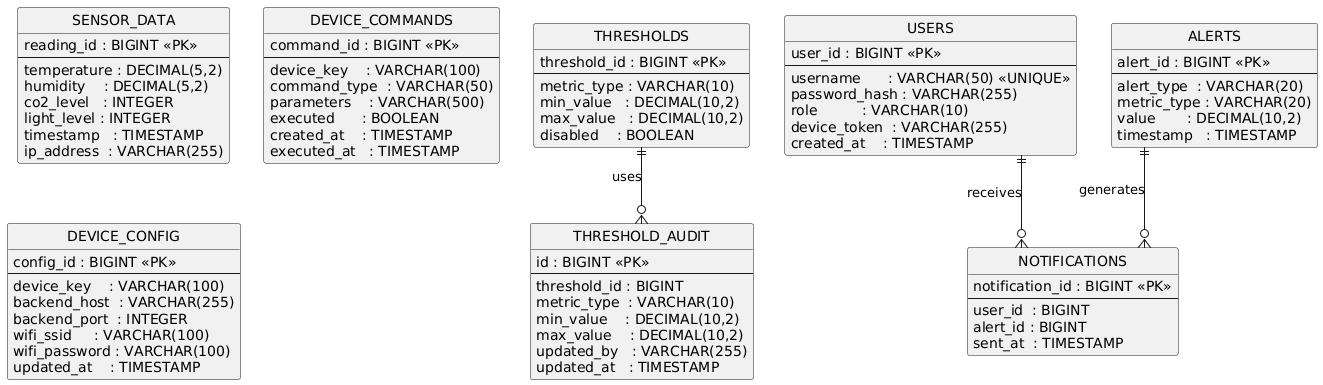

The diagram above was rendered by PlantUML. Its source (embedded in the PNG):
@startuml
hide circle

skinparam linetype ortho

'========================
' TABLES
'========================

entity "SENSOR_DATA" as SENSOR_DATA {
  reading_id : BIGINT <<PK>>
  --
  temperature : DECIMAL(5,2)
  humidity    : DECIMAL(5,2)
  co2_level   : INTEGER
  light_level : INTEGER
  timestamp   : TIMESTAMP
  ip_address  : VARCHAR(255)
}

entity "THRESHOLDS" as THRESHOLDS {
  threshold_id : BIGINT <<PK>>
  --
  metric_type : VARCHAR(10)
  min_value   : DECIMAL(10,2)
  max_value   : DECIMAL(10,2)
  disabled    : BOOLEAN
}

entity "DEVICE_COMMANDS" as DEVICE_COMMANDS {
  command_id : BIGINT <<PK>>
  --
  device_key    : VARCHAR(100)
  command_type  : VARCHAR(50)
  parameters    : VARCHAR(500)
  executed      : BOOLEAN
  created_at    : TIMESTAMP
  executed_at   : TIMESTAMP
}

entity "USERS" as USERS {
  user_id : BIGINT <<PK>>
  --
  username      : VARCHAR(50) <<UNIQUE>>
  password_hash : VARCHAR(255)
  role          : VARCHAR(10)
  device_token  : VARCHAR(255)
  created_at    : TIMESTAMP
}

entity "ALERTS" as ALERTS {
  alert_id : BIGINT <<PK>>
  --
  alert_type  : VARCHAR(20)
  metric_type : VARCHAR(20)
  value       : DECIMAL(10,2)
  timestamp   : TIMESTAMP
}

entity "THRESHOLD_AUDIT" as THRESHOLD_AUDIT {
  id : BIGINT <<PK>>
  --
  threshold_id : BIGINT
  metric_type  : VARCHAR(10)
  min_value    : DECIMAL(10,2)
  max_value    : DECIMAL(10,2)
  updated_by   : VARCHAR(255)
  updated_at   : TIMESTAMP
}

entity "DEVICE_CONFIG" as DEVICE_CONFIG {
  config_id : BIGINT <<PK>>
  --
  device_key    : VARCHAR(100)
  backend_host  : VARCHAR(255)
  backend_port  : INTEGER
  wifi_ssid     : VARCHAR(100)
  wifi_password : VARCHAR(100)
  updated_at    : TIMESTAMP
}

entity "NOTIFICATIONS" as NOTIFICATIONS {
  notification_id : BIGINT <<PK>>
  --
  user_id  : BIGINT
  alert_id : BIGINT
  sent_at  : TIMESTAMP
}

'========================
' VALID RELATIONSHIPS (No schema changes)
'========================


THRESHOLDS ||--o{ THRESHOLD_AUDIT : "uses"
USERS     ||--o{ NOTIFICATIONS   : "receives"
ALERTS    ||--o{ NOTIFICATIONS   : "generates"
@enduml